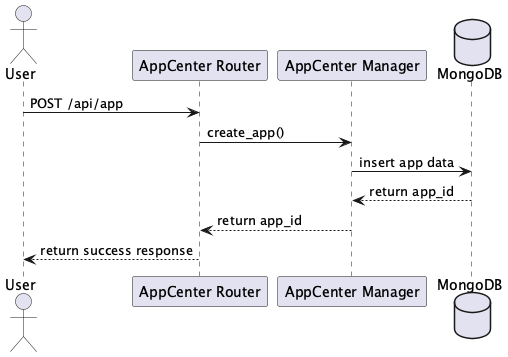

The diagram above was rendered by PlantUML. Its source (embedded in the PNG):
@startuml API 创建应用
actor User
participant "AppCenter Router" as Router
participant "AppCenter Manager" as Manager
database MongoDB

User -> Router: POST /api/app
Router -> Manager: create_app()
Manager -> MongoDB: insert app data
MongoDB --> Manager: return app_id
Manager --> Router: return app_id
Router --> User: return success response
@enduml